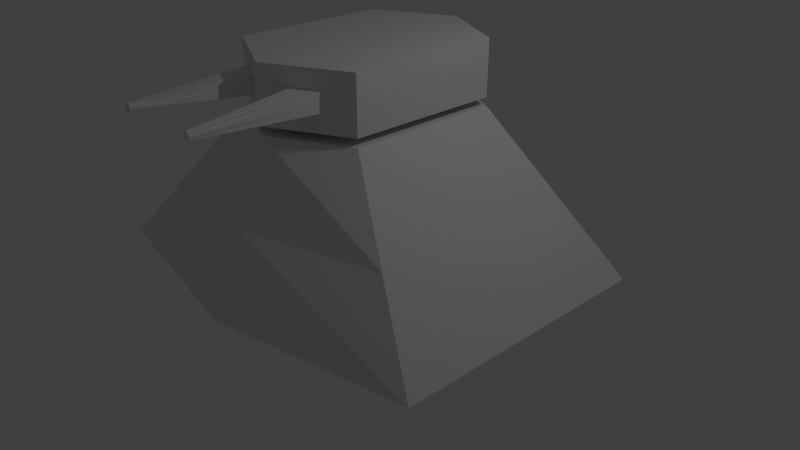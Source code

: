 # Source: turrent.blend  (saved by Blender 2.78.0; exported with 4.5.12 LTS)
import bpy
from mathutils import Matrix  # noqa: F401  (used for matrix-valued properties, if any)

bpy.ops.wm.read_factory_settings(use_empty=True)
scene = bpy.context.scene
scene.name = 'Scene'

# ---- collections
col_collection_1 = bpy.data.collections.new('Collection 1'); scene.collection.children.link(col_collection_1)

# ---- world
world_world = bpy.data.worlds.new('World'); scene.world = world_world
world_world.color = (0.05088, 0.05088, 0.05088)
world_world.use_sun_shadow = False
world_world.sun_shadow_jitter_overblur = 0.0
world_world.cycles.sampling_method = 'MANUAL'

# ---- cameras
cam_camera = bpy.data.cameras.new('Camera')
cam_camera.clip_end = 100.0
cam_camera.lens = 35.0
cam_camera.sensor_width = 32.0
cam_camera.sensor_height = 18.0
cam_camera.ortho_scale = 7.314
cam_camera.dof.focus_distance = 0.0
cam_camera.dof.aperture_fstop = 128.0

# ---- lights
light_lamp = bpy.data.lights.new('Lamp', 'POINT')
light_lamp.transmission_factor = 0.0
light_lamp.cutoff_distance = 30.0
light_lamp.energy = 100.0
light_lamp.shadow_buffer_clip_start = 1.001
light_lamp.shadow_soft_size = 0.1
light_lamp.shadow_maximum_resolution = 0.006
light_lamp.use_absolute_resolution = True

# ---- meshes
me_plane_003 = bpy.data.meshes.new('Plane.003')
me_plane_003.from_pydata([(0.0, -1.507, 2.11), (-1.0, -1.0, 2.11), (0.0, -1.507, 2.815), (-1.0, -1.0, 2.815), (0.0, 1.507, 2.11), (-1.0, 1.0, 2.11), (-1.0, 0.0, 2.11), (0.0, 0.0, 2.11), (0.0, 1.507, 2.815), (-1.0, 1.0, 2.815), (-1.0, 0.0, 2.815), (0.0, 0.0, 2.815), (-0.3333, -1.338, 2.11), (-0.6667, -1.169, 2.11), (-0.3333, -1.338, 2.815), (-0.6667, -1.169, 2.815), (-0.3333, 0.0, 2.815), (-0.6667, 0.0, 2.815), (-0.3333, 1.338, 2.11), (-0.6667, 1.169, 2.11), (-0.6667, 0.0, 2.11), (-0.3333, 0.0, 2.11), (-0.3333, 1.338, 2.815), (-0.6667, 1.169, 2.815), (0.0, -1.507, 2.58), (0.0, -1.507, 2.345), (-1.0, -1.0, 2.345), (-1.0, -1.0, 2.58), (-1.0, 0.0, 2.58), (-1.0, 0.0, 2.345), (0.0, 1.507, 2.58), (0.0, 1.507, 2.345), (-1.0, 1.0, 2.345), (-1.0, 1.0, 2.58), (-0.6667, 1.169, 2.58), (-0.6667, 1.169, 2.345), (-0.3333, 1.338, 2.58), (-0.3333, 1.338, 2.345), (-0.6667, -1.169, 2.345), (-0.6667, -1.169, 2.58), (-0.3333, -1.338, 2.345), (-0.3333, -1.338, 2.58), (-0.6667, -1.169, 2.345), (-0.6667, -1.169, 2.58), (-0.3333, -1.338, 2.345), (-0.3333, -1.338, 2.58), (-0.6035, -2.714, 2.427), (-0.5983, -2.716, 2.499), (-0.5222, -2.712, 2.428), (-0.5195, -2.712, 2.503), (-0.5, -1.253, 2.11), (-0.5, -1.253, 2.815), (-0.5, 0.0, 2.815), (-0.5, 1.253, 2.11), (-0.5, 0.0, 2.11), (-0.5, 1.253, 2.815), (-0.5, -1.253, 2.345), (-0.5, -1.253, 2.58), (-0.5, 1.253, 2.345), (-0.5, 1.253, 2.58), (-0.5, -1.253, 2.345), (-0.5, -1.253, 2.58), (-0.5618, -2.714, 2.411), (-0.5618, -2.714, 2.514), (0.0, -1.507, 2.462), (-1.0, -1.0, 2.462), (-1.0, 0.0, 2.462), (0.0, 1.507, 2.462), (-1.0, 1.0, 2.462), (-0.6667, 1.169, 2.462), (-0.3333, 1.338, 2.462), (-0.6667, -1.169, 2.462), (-0.3333, -1.338, 2.462), (-0.6667, -1.169, 2.462), (-0.3333, -1.338, 2.462), (-0.6154, -2.714, 2.462), (-0.5066, -2.713, 2.462), (-0.5619, -2.714, 2.462), (-0.5, 1.253, 2.462)], [], [(28, 27, 3, 10), (17, 10, 3, 15), (41, 24, 2, 14), (28, 10, 9, 33), (12, 21, 7, 0), (17, 23, 9, 10), (20, 6, 5, 19), (36, 22, 8, 30), (33, 9, 23, 34), (59, 55, 22, 36), (7, 21, 18, 4), (54, 20, 19, 53), (11, 8, 22, 16), (52, 55, 23, 17), (1, 6, 20, 13), (50, 54, 21, 12), (27, 39, 15, 3), (57, 41, 14, 51), (11, 16, 14, 2), (52, 17, 15, 51), (50, 12, 40, 56), (56, 40, 44, 60), (1, 13, 38, 26), (65, 71, 39, 27), (53, 58, 37, 18), (78, 59, 36, 70), (5, 32, 35, 19), (68, 33, 34, 69), (18, 37, 31, 4), (70, 36, 30, 67), (6, 29, 32, 5), (66, 28, 33, 68), (12, 0, 25, 40), (72, 64, 24, 41), (6, 1, 26, 29), (66, 65, 27, 28), (74, 45, 49, 76), (57, 39, 43, 61), (72, 41, 45, 74), (71, 38, 42, 73), (77, 76, 49, 63), (60, 44, 48, 62), (73, 42, 46, 75), (61, 43, 47, 63), (45, 61, 63, 49), (42, 60, 62, 46), (75, 77, 63, 47), (41, 57, 61, 45), (69, 34, 59, 78), (19, 35, 58, 53), (38, 56, 60, 42), (13, 50, 56, 38), (16, 52, 51, 14), (39, 57, 51, 15), (13, 20, 54, 50), (16, 22, 55, 52), (21, 54, 53, 18), (34, 23, 55, 59), (35, 69, 78, 58), (46, 62, 77, 75), (43, 73, 75, 47), (62, 48, 76, 77), (39, 71, 73, 43), (40, 72, 74, 44), (44, 74, 76, 48), (29, 26, 65, 66), (40, 25, 64, 72), (29, 66, 68, 32), (37, 70, 67, 31), (32, 68, 69, 35), (58, 78, 70, 37), (26, 38, 71, 65)])
me_plane_003.use_remesh_preserve_volume = False
me_plane_003.use_remesh_preserve_attributes = False
me_plane_003.use_mirror_vertex_groups = False
me_plane_003.update()
me_plane_002 = bpy.data.meshes.new('Plane.002')
me_plane_002.from_pydata([(2.619, -1.809, 0.006406), (1.0, -1.0, 2.006), (-2.619, -1.809, 0.006406), (-1.0, -1.0, 2.006), (1.582e-07, -2.316, 0.006406), (8.742e-08, -1.507, 2.006), (1.809, -1.405, 1.006), (-1.809, -1.405, 1.006), (1.228e-07, -1.912, 1.006), (2.619, 1.809, 0.006406), (1.0, 1.0, 2.006), (-2.619, 1.809, 0.006406), (-1.0, 1.0, 2.006), (2.619, 0.0, 0.006406), (1.0, 0.0, 2.006), (-2.619, 0.0, 0.006406), (-1.0, 0.0, 2.006), (1.582e-07, 2.316, 0.006406), (8.742e-08, 1.507, 2.006), (0.0, 0.0, 0.006406), (1.809, 1.405, 1.006), (-1.809, 1.405, 1.006), (-1.809, 0.0, 1.006), (1.809, 0.0, 1.006), (1.228e-07, 1.912, 1.006)], [], [(8, 5, 3, 7), (22, 7, 3, 16), (4, 2, 15, 19), (23, 6, 0, 13), (0, 4, 19, 13), (6, 1, 5, 8), (0, 6, 8, 4), (14, 1, 6, 23), (15, 2, 7, 22), (4, 8, 7, 2), (14, 16, 3, 5, 1), (24, 21, 12, 18), (22, 16, 12, 21), (17, 19, 15, 11), (23, 13, 9, 20), (9, 13, 19, 17), (20, 24, 18, 10), (9, 17, 24, 20), (14, 23, 20, 10), (15, 22, 21, 11), (17, 11, 21, 24), (14, 10, 18, 12, 16)])
me_plane_002.use_remesh_preserve_volume = False
me_plane_002.use_remesh_preserve_attributes = False
me_plane_002.use_mirror_vertex_groups = False
me_plane_002.update()

# ---- objects
ob_turret_top = bpy.data.objects.new('turret.top', me_plane_003)
ob_turret_base = bpy.data.objects.new('turret.base', me_plane_002)
ob_lamp = bpy.data.objects.new('Lamp', light_lamp)
ob_camera = bpy.data.objects.new('Camera', cam_camera)

# ---- transforms, parenting, visibility, modifiers, constraints
ob_turret_top.location = (0.0, 0.0, 0.0)
ob_turret_top.lineart.crease_threshold = 0.0
_m = ob_turret_top.modifiers.new('Mirror', 'MIRROR')
_m.use_clip = True
ob_turret_base.location = (0.0, 0.0, 0.0)
ob_turret_base.lineart.crease_threshold = 0.0
ob_lamp.location = (4.076, 1.005, 5.904)
ob_lamp.rotation_euler = (0.6503, 0.05522, 1.866)
ob_lamp.lock_rotations_4d = False
ob_lamp.empty_display_type = 'ARROWS'
ob_lamp.color = (0.0, 0.0, 0.0, 0.0)
ob_lamp.lineart.crease_threshold = 0.0
ob_camera.location = (7.481, -6.508, 5.344)
ob_camera.rotation_euler = (1.109, 0.0, 0.8149)
ob_camera.lock_rotations_4d = False
ob_camera.empty_display_type = 'ARROWS'
ob_camera.color = (0.0, 0.0, 0.0, 0.0)
ob_camera.display_type = 'WIRE'
ob_camera.lineart.crease_threshold = 0.0

# ---- collection membership
col_collection_1.objects.link(ob_turret_top)
col_collection_1.objects.link(ob_turret_base)
col_collection_1.objects.link(ob_lamp)
col_collection_1.objects.link(ob_camera)

# ---- scene / render settings (as saved in the file)
scene.camera = ob_camera
scene.frame_start = 1; scene.frame_end = 250; scene.frame_set(1)
scene.render.engine = 'BLENDER_EEVEE_NEXT'
scene.render.resolution_percentage = 50
scene.render.dither_intensity = 0.0
scene.cycles.use_denoising = False
scene.cycles.samples = 128
scene.cycles.sampling_pattern = 'TABULATED_SOBOL'
scene.cycles.light_sampling_threshold = 0.0
scene.cycles.use_adaptive_sampling = False
scene.cycles.use_light_tree = False
scene.cycles.blur_glossy = 0.0
scene.cycles.sample_clamp_indirect = 0.0
scene.view_settings.view_transform = 'Standard'
bpy.context.view_layer.update()
